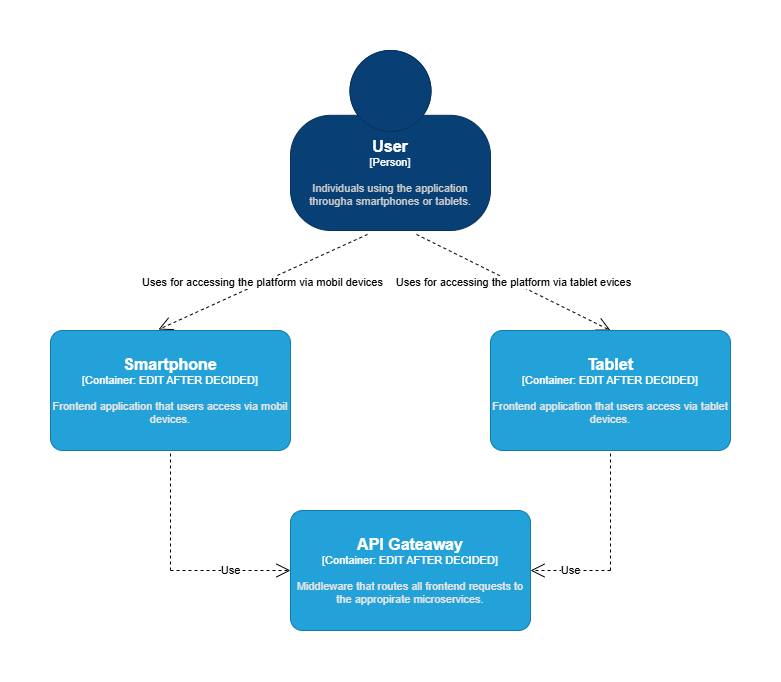

The diagram above was exported from draw.io. Its source (the exported page's mxGraphModel, read from the mxfile embedded in the PNG):
<mxGraphModel dx="1313" dy="653" grid="1" gridSize="10" guides="1" tooltips="1" connect="1" arrows="1" fold="1" page="1" pageScale="1" pageWidth="827" pageHeight="1169" math="0" shadow="0">
  <root>
    <mxCell id="0" />
    <mxCell id="1" parent="0" />
    <object placeholders="1" c4Name="User" c4Type="Person" c4Description="Individuals using the application througha smartphones or tablets." label="&lt;font style=&quot;font-size: 16px&quot;&gt;&lt;b&gt;%c4Name%&lt;/b&gt;&lt;/font&gt;&lt;div&gt;[%c4Type%]&lt;/div&gt;&lt;br&gt;&lt;div&gt;&lt;font style=&quot;font-size: 11px&quot;&gt;&lt;font color=&quot;#cccccc&quot;&gt;%c4Description%&lt;/font&gt;&lt;/div&gt;" id="lxjjfeck8uUJ0m09sDqB-1">
      <mxCell style="html=1;fontSize=11;dashed=0;whiteSpace=wrap;fillColor=#083F75;strokeColor=#06315C;fontColor=#ffffff;shape=mxgraph.c4.person2;align=center;metaEdit=1;points=[[0.5,0,0],[1,0.5,0],[1,0.75,0],[0.75,1,0],[0.5,1,0],[0.25,1,0],[0,0.75,0],[0,0.5,0]];resizable=0;" vertex="1" parent="1">
        <mxGeometry x="720" y="80" width="200" height="180" as="geometry" />
      </mxCell>
    </object>
    <mxCell id="lxjjfeck8uUJ0m09sDqB-40" value="Uses for accessing the platform via mobil devices" style="endArrow=open;endSize=12;dashed=1;html=1;rounded=0;exitX=0.385;exitY=1.022;exitDx=0;exitDy=0;exitPerimeter=0;entryX=0.45;entryY=-0.008;entryDx=0;entryDy=0;entryPerimeter=0;" edge="1" parent="1" source="lxjjfeck8uUJ0m09sDqB-1" target="lxjjfeck8uUJ0m09sDqB-42">
      <mxGeometry width="160" relative="1" as="geometry">
        <mxPoint x="760" y="220" as="sourcePoint" />
        <mxPoint x="720" y="360" as="targetPoint" />
      </mxGeometry>
    </mxCell>
    <mxCell id="lxjjfeck8uUJ0m09sDqB-41" value="Uses for accessing the platform via tablet evices" style="endArrow=open;endSize=12;dashed=1;html=1;rounded=0;exitX=0.63;exitY=1.022;exitDx=0;exitDy=0;exitPerimeter=0;entryX=0.5;entryY=0;entryDx=0;entryDy=0;entryPerimeter=0;" edge="1" parent="1" source="lxjjfeck8uUJ0m09sDqB-1" target="lxjjfeck8uUJ0m09sDqB-43">
      <mxGeometry width="160" relative="1" as="geometry">
        <mxPoint x="730" y="300" as="sourcePoint" />
        <mxPoint x="1040" y="360" as="targetPoint" />
      </mxGeometry>
    </mxCell>
    <object placeholders="1" c4Name="Smartphone" c4Type="Container" c4Technology="EDIT AFTER DECIDED" c4Description="Frontend application that users access via mobil devices." label="&lt;font style=&quot;font-size: 16px&quot;&gt;&lt;b&gt;%c4Name%&lt;/b&gt;&lt;/font&gt;&lt;div&gt;[%c4Type%: %c4Technology%]&lt;/div&gt;&lt;br&gt;&lt;div&gt;&lt;font style=&quot;font-size: 11px&quot;&gt;&lt;font color=&quot;#E6E6E6&quot;&gt;%c4Description%&lt;/font&gt;&lt;/div&gt;" id="lxjjfeck8uUJ0m09sDqB-42">
      <mxCell style="rounded=1;whiteSpace=wrap;html=1;fontSize=11;labelBackgroundColor=none;fillColor=#23A2D9;fontColor=#ffffff;align=center;arcSize=10;strokeColor=#0E7DAD;metaEdit=1;resizable=0;points=[[0.25,0,0],[0.5,0,0],[0.75,0,0],[1,0.25,0],[1,0.5,0],[1,0.75,0],[0.75,1,0],[0.5,1,0],[0.25,1,0],[0,0.75,0],[0,0.5,0],[0,0.25,0]];" vertex="1" parent="1">
        <mxGeometry x="480" y="360.0000000000001" width="240" height="120" as="geometry" />
      </mxCell>
    </object>
    <object placeholders="1" c4Name="Tablet" c4Type="Container" c4Technology="EDIT AFTER DECIDED" c4Description="Frontend application that users access via tablet devices." label="&lt;font style=&quot;font-size: 16px&quot;&gt;&lt;b&gt;%c4Name%&lt;/b&gt;&lt;/font&gt;&lt;div&gt;[%c4Type%: %c4Technology%]&lt;/div&gt;&lt;br&gt;&lt;div&gt;&lt;font style=&quot;font-size: 11px&quot;&gt;&lt;font color=&quot;#E6E6E6&quot;&gt;%c4Description%&lt;/font&gt;&lt;/div&gt;" id="lxjjfeck8uUJ0m09sDqB-43">
      <mxCell style="rounded=1;whiteSpace=wrap;html=1;fontSize=11;labelBackgroundColor=none;fillColor=#23A2D9;fontColor=#ffffff;align=center;arcSize=10;strokeColor=#0E7DAD;metaEdit=1;resizable=0;points=[[0.25,0,0],[0.5,0,0],[0.75,0,0],[1,0.25,0],[1,0.5,0],[1,0.75,0],[0.75,1,0],[0.5,1,0],[0.25,1,0],[0,0.75,0],[0,0.5,0],[0,0.25,0]];" vertex="1" parent="1">
        <mxGeometry x="920" y="360" width="240" height="120" as="geometry" />
      </mxCell>
    </object>
    <mxCell id="lxjjfeck8uUJ0m09sDqB-48" value="" style="endArrow=none;dashed=1;html=1;rounded=0;entryX=0.5;entryY=1;entryDx=0;entryDy=0;entryPerimeter=0;" edge="1" parent="1" target="lxjjfeck8uUJ0m09sDqB-42">
      <mxGeometry width="50" height="50" relative="1" as="geometry">
        <mxPoint x="600" y="600" as="sourcePoint" />
        <mxPoint x="840" y="460" as="targetPoint" />
      </mxGeometry>
    </mxCell>
    <mxCell id="lxjjfeck8uUJ0m09sDqB-49" value="" style="endArrow=none;dashed=1;html=1;rounded=0;entryX=0.5;entryY=1;entryDx=0;entryDy=0;entryPerimeter=0;" edge="1" parent="1" target="lxjjfeck8uUJ0m09sDqB-43">
      <mxGeometry width="50" height="50" relative="1" as="geometry">
        <mxPoint x="1040" y="600" as="sourcePoint" />
        <mxPoint x="840" y="460" as="targetPoint" />
      </mxGeometry>
    </mxCell>
    <mxCell id="lxjjfeck8uUJ0m09sDqB-50" value="Use" style="endArrow=open;endSize=12;dashed=1;html=1;rounded=0;" edge="1" parent="1">
      <mxGeometry width="160" relative="1" as="geometry">
        <mxPoint x="600" y="600" as="sourcePoint" />
        <mxPoint x="720" y="600" as="targetPoint" />
      </mxGeometry>
    </mxCell>
    <mxCell id="lxjjfeck8uUJ0m09sDqB-51" value="Use" style="endArrow=open;endSize=12;dashed=1;html=1;rounded=0;" edge="1" parent="1" target="lxjjfeck8uUJ0m09sDqB-52">
      <mxGeometry width="160" relative="1" as="geometry">
        <mxPoint x="1040" y="600" as="sourcePoint" />
        <mxPoint x="880" y="600" as="targetPoint" />
      </mxGeometry>
    </mxCell>
    <object placeholders="1" c4Name="API Gateaway" c4Type="Container" c4Technology="EDIT AFTER DECIDED" c4Description="Middleware that routes all frontend requests to the appropirate microservices." label="&lt;font style=&quot;font-size: 16px&quot;&gt;&lt;b&gt;%c4Name%&lt;/b&gt;&lt;/font&gt;&lt;div&gt;[%c4Type%: %c4Technology%]&lt;/div&gt;&lt;br&gt;&lt;div&gt;&lt;font style=&quot;font-size: 11px&quot;&gt;&lt;font color=&quot;#E6E6E6&quot;&gt;%c4Description%&lt;/font&gt;&lt;/div&gt;" id="lxjjfeck8uUJ0m09sDqB-52">
      <mxCell style="rounded=1;whiteSpace=wrap;html=1;fontSize=11;labelBackgroundColor=none;fillColor=#23A2D9;fontColor=#ffffff;align=center;arcSize=10;strokeColor=#0E7DAD;metaEdit=1;resizable=0;points=[[0.25,0,0],[0.5,0,0],[0.75,0,0],[1,0.25,0],[1,0.5,0],[1,0.75,0],[0.75,1,0],[0.5,1,0],[0.25,1,0],[0,0.75,0],[0,0.5,0],[0,0.25,0]];" vertex="1" parent="1">
        <mxGeometry x="720" y="540" width="240" height="120" as="geometry" />
      </mxCell>
    </object>
  </root>
</mxGraphModel>